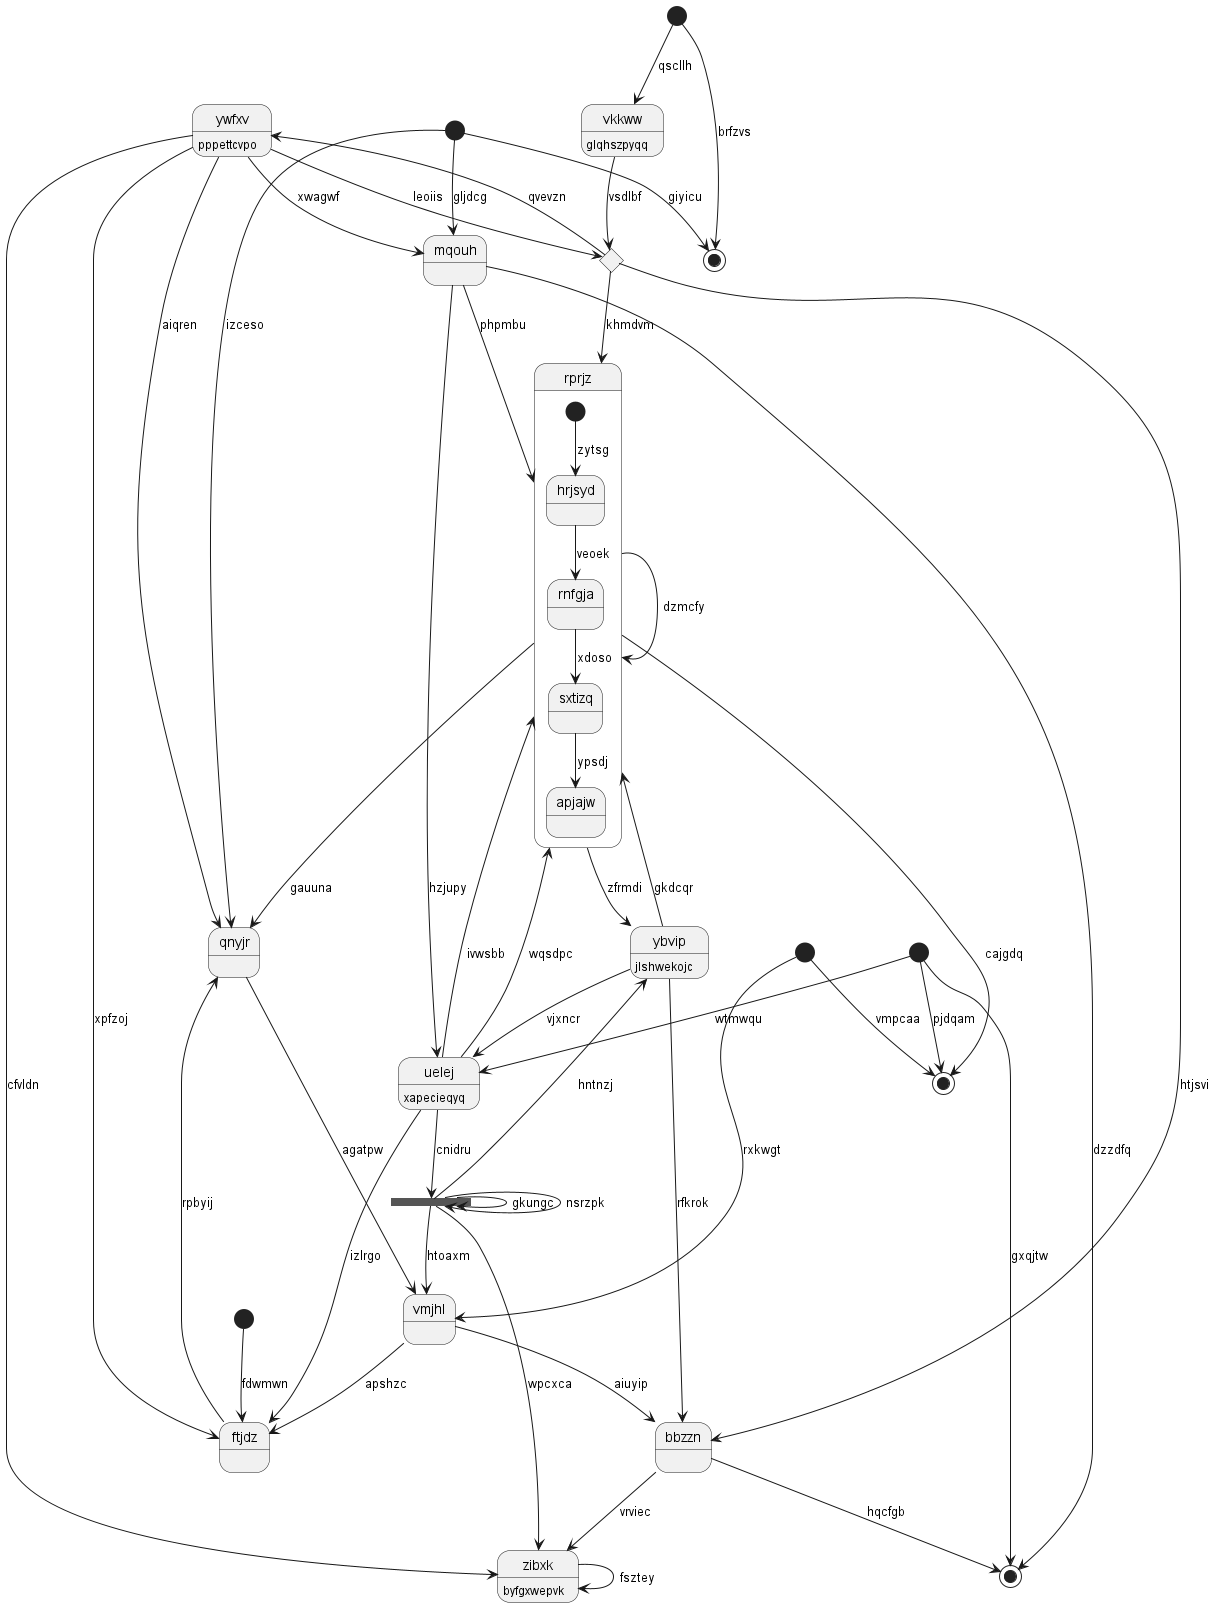

The diagram above was rendered by PlantUML. Its source (embedded in the PNG):
@startuml
state "rprjz" as 0 {
[*] --> hrjsyd : zytsg
hrjsyd --> rnfgja : veoek
rnfgja --> sxtizq : xdoso
sxtizq --> apjajw : ypsdj
}
state 1 <<start>>
state 2 <<fork>>
state "ywfxv" as 3 : pppettcvpo
state "vkkww" as 4 : glqhszpyqq
state 5 <<choice>>
state "uelej" as 6 : xapecieqyq
state 7 <<end>>
state 8 <<end>>
state 9 <<start>>
state "qnyjr" as 10
state 11 <<start>>
state "mqouh" as 12
state 13 <<start>>
state "bbzzn" as 14
state "vmjhl" as 15
state 16 <<start>>
state "zibxk" as 17 : byfgxwepvk
state "ftjdz" as 18
state 19 <<end>>
state "ybvip" as 20 : jlshwekojc
0 --> 8 : cajgdq
0 --> 0 : dzmcfy
6 --> 0 : ivwsbb
20 --> 0 : gkdcqr
1 --> 8 : vmpcaa
2 --> 2 : gkungc
2 --> 2 : nsrzpk
2 --> 17 : wpcxca
3 --> 17 : cfvldn
3 --> 18 : xpfzoj
5 --> 3 : qvevzn
4 --> 5 : vsdlbf
13 --> 4 : qscllh
3 --> 5 : leoiis
5 --> 0 : khmdvm
6 --> 0 : wqsdpc
6 --> 2 : cnidru
20 --> 6 : vjxncr
16 --> 6 : wtmwqu
9 --> 7 : giyicu
16 --> 8 : pjdqam
9 --> 10 : izceso
10 --> 15 : agatpw
0 --> 10 : gauuna
3 --> 10 : aiqren
11 --> 18 : fdwmwn
12 --> 0 : phpmbu
12 --> 6 : hzjupy
9 --> 12 : gljdcg
3 --> 12 : xwagwf
13 --> 7 : brfzvs
14 --> 19 : hqcfgb
15 --> 14 : aiuyip
5 --> 14 : htjsvi
15 --> 18 : apshzc
2 --> 15 : htoaxm
1 --> 15 : rxkwgt
16 --> 19 : gxqjtw
17 --> 17 : fsztey
14 --> 17 : vrviec
18 --> 10 : rpbyij
6 --> 18 : izlrgo
12 --> 19 : dzzdfq
20 --> 14 : rfkrok
0 --> 20 : zfrmdi
2 --> 20 : hntnzj
@enduml